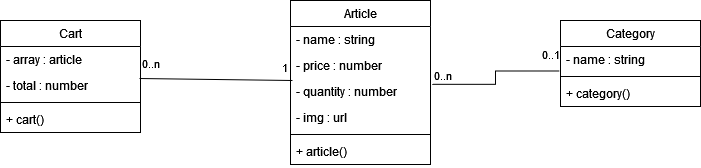

The diagram above was exported from draw.io. Its source (the exported page's mxGraphModel, read from the mxfile embedded in the PNG):
<mxGraphModel dx="1195" dy="652" grid="1" gridSize="10" guides="1" tooltips="1" connect="1" arrows="1" fold="1" page="1" pageScale="1" pageWidth="827" pageHeight="1169" math="0" shadow="0">
  <root>
    <mxCell id="WIyWlLk6GJQsqaUBKTNV-0" />
    <mxCell id="WIyWlLk6GJQsqaUBKTNV-1" parent="WIyWlLk6GJQsqaUBKTNV-0" />
    <mxCell id="kXdau3Me7dY-Dz198M_X-0" value="Article" style="swimlane;fontStyle=0;childLayout=stackLayout;horizontal=1;startSize=26;fillColor=none;horizontalStack=0;resizeParent=1;resizeParentMax=0;resizeLast=0;collapsible=1;marginBottom=0;whiteSpace=wrap;html=1;" vertex="1" parent="WIyWlLk6GJQsqaUBKTNV-1">
      <mxGeometry x="370" y="220" width="140" height="164" as="geometry" />
    </mxCell>
    <mxCell id="kXdau3Me7dY-Dz198M_X-1" value="- name : string" style="text;strokeColor=none;fillColor=none;align=left;verticalAlign=top;spacingLeft=4;spacingRight=4;overflow=hidden;rotatable=0;points=[[0,0.5],[1,0.5]];portConstraint=eastwest;whiteSpace=wrap;html=1;" vertex="1" parent="kXdau3Me7dY-Dz198M_X-0">
      <mxGeometry y="26" width="140" height="26" as="geometry" />
    </mxCell>
    <mxCell id="kXdau3Me7dY-Dz198M_X-2" value="- price : number" style="text;strokeColor=none;fillColor=none;align=left;verticalAlign=top;spacingLeft=4;spacingRight=4;overflow=hidden;rotatable=0;points=[[0,0.5],[1,0.5]];portConstraint=eastwest;whiteSpace=wrap;html=1;" vertex="1" parent="kXdau3Me7dY-Dz198M_X-0">
      <mxGeometry y="52" width="140" height="26" as="geometry" />
    </mxCell>
    <mxCell id="kXdau3Me7dY-Dz198M_X-3" value="- quantity : number" style="text;strokeColor=none;fillColor=none;align=left;verticalAlign=top;spacingLeft=4;spacingRight=4;overflow=hidden;rotatable=0;points=[[0,0.5],[1,0.5]];portConstraint=eastwest;whiteSpace=wrap;html=1;" vertex="1" parent="kXdau3Me7dY-Dz198M_X-0">
      <mxGeometry y="78" width="140" height="26" as="geometry" />
    </mxCell>
    <mxCell id="kXdau3Me7dY-Dz198M_X-4" value="- img : url" style="text;strokeColor=none;fillColor=none;align=left;verticalAlign=top;spacingLeft=4;spacingRight=4;overflow=hidden;rotatable=0;points=[[0,0.5],[1,0.5]];portConstraint=eastwest;whiteSpace=wrap;html=1;" vertex="1" parent="kXdau3Me7dY-Dz198M_X-0">
      <mxGeometry y="104" width="140" height="26" as="geometry" />
    </mxCell>
    <mxCell id="kXdau3Me7dY-Dz198M_X-6" value="" style="line;strokeWidth=1;fillColor=none;align=left;verticalAlign=middle;spacingTop=-1;spacingLeft=3;spacingRight=3;rotatable=0;labelPosition=right;points=[];portConstraint=eastwest;strokeColor=inherit;" vertex="1" parent="kXdau3Me7dY-Dz198M_X-0">
      <mxGeometry y="130" width="140" height="8" as="geometry" />
    </mxCell>
    <mxCell id="kXdau3Me7dY-Dz198M_X-5" value="+ article()" style="text;strokeColor=none;fillColor=none;align=left;verticalAlign=top;spacingLeft=4;spacingRight=4;overflow=hidden;rotatable=0;points=[[0,0.5],[1,0.5]];portConstraint=eastwest;whiteSpace=wrap;html=1;" vertex="1" parent="kXdau3Me7dY-Dz198M_X-0">
      <mxGeometry y="138" width="140" height="26" as="geometry" />
    </mxCell>
    <mxCell id="kXdau3Me7dY-Dz198M_X-8" value="Category" style="swimlane;fontStyle=0;childLayout=stackLayout;horizontal=1;startSize=26;fillColor=none;horizontalStack=0;resizeParent=1;resizeParentMax=0;resizeLast=0;collapsible=1;marginBottom=0;whiteSpace=wrap;html=1;" vertex="1" parent="WIyWlLk6GJQsqaUBKTNV-1">
      <mxGeometry x="640" y="240" width="140" height="86" as="geometry" />
    </mxCell>
    <mxCell id="kXdau3Me7dY-Dz198M_X-9" value="- name : string" style="text;strokeColor=none;fillColor=none;align=left;verticalAlign=top;spacingLeft=4;spacingRight=4;overflow=hidden;rotatable=0;points=[[0,0.5],[1,0.5]];portConstraint=eastwest;whiteSpace=wrap;html=1;" vertex="1" parent="kXdau3Me7dY-Dz198M_X-8">
      <mxGeometry y="26" width="140" height="26" as="geometry" />
    </mxCell>
    <mxCell id="kXdau3Me7dY-Dz198M_X-13" value="" style="line;strokeWidth=1;fillColor=none;align=left;verticalAlign=middle;spacingTop=-1;spacingLeft=3;spacingRight=3;rotatable=0;labelPosition=right;points=[];portConstraint=eastwest;strokeColor=inherit;" vertex="1" parent="kXdau3Me7dY-Dz198M_X-8">
      <mxGeometry y="52" width="140" height="8" as="geometry" />
    </mxCell>
    <mxCell id="kXdau3Me7dY-Dz198M_X-12" value="+ category()" style="text;strokeColor=none;fillColor=none;align=left;verticalAlign=top;spacingLeft=4;spacingRight=4;overflow=hidden;rotatable=0;points=[[0,0.5],[1,0.5]];portConstraint=eastwest;whiteSpace=wrap;html=1;" vertex="1" parent="kXdau3Me7dY-Dz198M_X-8">
      <mxGeometry y="60" width="140" height="26" as="geometry" />
    </mxCell>
    <mxCell id="kXdau3Me7dY-Dz198M_X-14" value="Cart" style="swimlane;fontStyle=0;childLayout=stackLayout;horizontal=1;startSize=26;fillColor=none;horizontalStack=0;resizeParent=1;resizeParentMax=0;resizeLast=0;collapsible=1;marginBottom=0;whiteSpace=wrap;html=1;" vertex="1" parent="WIyWlLk6GJQsqaUBKTNV-1">
      <mxGeometry x="80" y="240" width="140" height="112" as="geometry" />
    </mxCell>
    <mxCell id="kXdau3Me7dY-Dz198M_X-15" value="- array : article" style="text;strokeColor=none;fillColor=none;align=left;verticalAlign=top;spacingLeft=4;spacingRight=4;overflow=hidden;rotatable=0;points=[[0,0.5],[1,0.5]];portConstraint=eastwest;whiteSpace=wrap;html=1;" vertex="1" parent="kXdau3Me7dY-Dz198M_X-14">
      <mxGeometry y="26" width="140" height="26" as="geometry" />
    </mxCell>
    <mxCell id="kXdau3Me7dY-Dz198M_X-16" value="- total : number" style="text;strokeColor=none;fillColor=none;align=left;verticalAlign=top;spacingLeft=4;spacingRight=4;overflow=hidden;rotatable=0;points=[[0,0.5],[1,0.5]];portConstraint=eastwest;whiteSpace=wrap;html=1;" vertex="1" parent="kXdau3Me7dY-Dz198M_X-14">
      <mxGeometry y="52" width="140" height="26" as="geometry" />
    </mxCell>
    <mxCell id="kXdau3Me7dY-Dz198M_X-18" value="" style="line;strokeWidth=1;fillColor=none;align=left;verticalAlign=middle;spacingTop=-1;spacingLeft=3;spacingRight=3;rotatable=0;labelPosition=right;points=[];portConstraint=eastwest;strokeColor=inherit;" vertex="1" parent="kXdau3Me7dY-Dz198M_X-14">
      <mxGeometry y="78" width="140" height="8" as="geometry" />
    </mxCell>
    <mxCell id="kXdau3Me7dY-Dz198M_X-17" value="+ cart()" style="text;strokeColor=none;fillColor=none;align=left;verticalAlign=top;spacingLeft=4;spacingRight=4;overflow=hidden;rotatable=0;points=[[0,0.5],[1,0.5]];portConstraint=eastwest;whiteSpace=wrap;html=1;" vertex="1" parent="kXdau3Me7dY-Dz198M_X-14">
      <mxGeometry y="86" width="140" height="26" as="geometry" />
    </mxCell>
    <mxCell id="kXdau3Me7dY-Dz198M_X-19" value="" style="endArrow=none;endFill=0;html=1;align=left;verticalAlign=top;rounded=0;exitX=0.993;exitY=0.231;exitDx=0;exitDy=0;exitPerimeter=0;entryX=0.014;entryY=0.077;entryDx=0;entryDy=0;entryPerimeter=0;startArrow=none;startFill=0;" edge="1" parent="WIyWlLk6GJQsqaUBKTNV-1" source="kXdau3Me7dY-Dz198M_X-16" target="kXdau3Me7dY-Dz198M_X-3">
      <mxGeometry x="-1" relative="1" as="geometry">
        <mxPoint x="170" y="430" as="sourcePoint" />
        <mxPoint x="330" y="430" as="targetPoint" />
      </mxGeometry>
    </mxCell>
    <mxCell id="kXdau3Me7dY-Dz198M_X-20" value="0..n" style="edgeLabel;resizable=0;html=1;align=left;verticalAlign=bottom;" connectable="0" vertex="1" parent="kXdau3Me7dY-Dz198M_X-19">
      <mxGeometry x="-1" relative="1" as="geometry">
        <mxPoint x="1" y="-6" as="offset" />
      </mxGeometry>
    </mxCell>
    <mxCell id="kXdau3Me7dY-Dz198M_X-21" value="1" style="edgeLabel;resizable=0;html=1;align=left;verticalAlign=bottom;" connectable="0" vertex="1" parent="WIyWlLk6GJQsqaUBKTNV-1">
      <mxGeometry x="360" y="295.9960000000001" as="geometry" />
    </mxCell>
    <mxCell id="kXdau3Me7dY-Dz198M_X-22" value="" style="endArrow=none;endFill=0;html=1;edgeStyle=orthogonalEdgeStyle;align=left;verticalAlign=top;rounded=0;exitX=1.012;exitY=0.224;exitDx=0;exitDy=0;exitPerimeter=0;entryX=-0.006;entryY=0.942;entryDx=0;entryDy=0;entryPerimeter=0;" edge="1" parent="WIyWlLk6GJQsqaUBKTNV-1" source="kXdau3Me7dY-Dz198M_X-3" target="kXdau3Me7dY-Dz198M_X-9">
      <mxGeometry x="-1" relative="1" as="geometry">
        <mxPoint x="570" y="370" as="sourcePoint" />
        <mxPoint x="730" y="370" as="targetPoint" />
      </mxGeometry>
    </mxCell>
    <mxCell id="kXdau3Me7dY-Dz198M_X-23" value="0..n" style="edgeLabel;resizable=0;html=1;align=left;verticalAlign=bottom;" connectable="0" vertex="1" parent="kXdau3Me7dY-Dz198M_X-22">
      <mxGeometry x="-1" relative="1" as="geometry" />
    </mxCell>
    <mxCell id="kXdau3Me7dY-Dz198M_X-24" value="0..1" style="edgeLabel;resizable=0;html=1;align=left;verticalAlign=bottom;" connectable="0" vertex="1" parent="WIyWlLk6GJQsqaUBKTNV-1">
      <mxGeometry x="620" y="283.0040000000001" as="geometry" />
    </mxCell>
  </root>
</mxGraphModel>